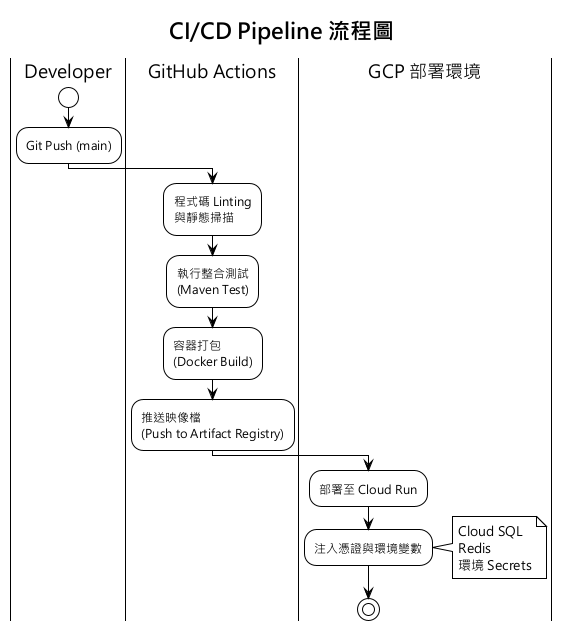

The diagram above was rendered by PlantUML. Its source (embedded in the PNG):
@startuml 06_CICD_Pipeline
!theme plain
skinparam defaultFontName "Microsoft JhengHei"
title CI/CD Pipeline 流程圖

|Developer|
start
:Git Push (main);

|GitHub Actions|
:程式碼 Linting\n與靜態掃描;
:執行整合測試\n(Maven Test);
:容器打包\n(Docker Build);
:推送映像檔\n(Push to Artifact Registry);

|GCP 部署環境|
:部署至 Cloud Run;
:注入憑證與環境變數;
note right
  Cloud SQL
  Redis
  環境 Secrets
end note
stop

@enduml